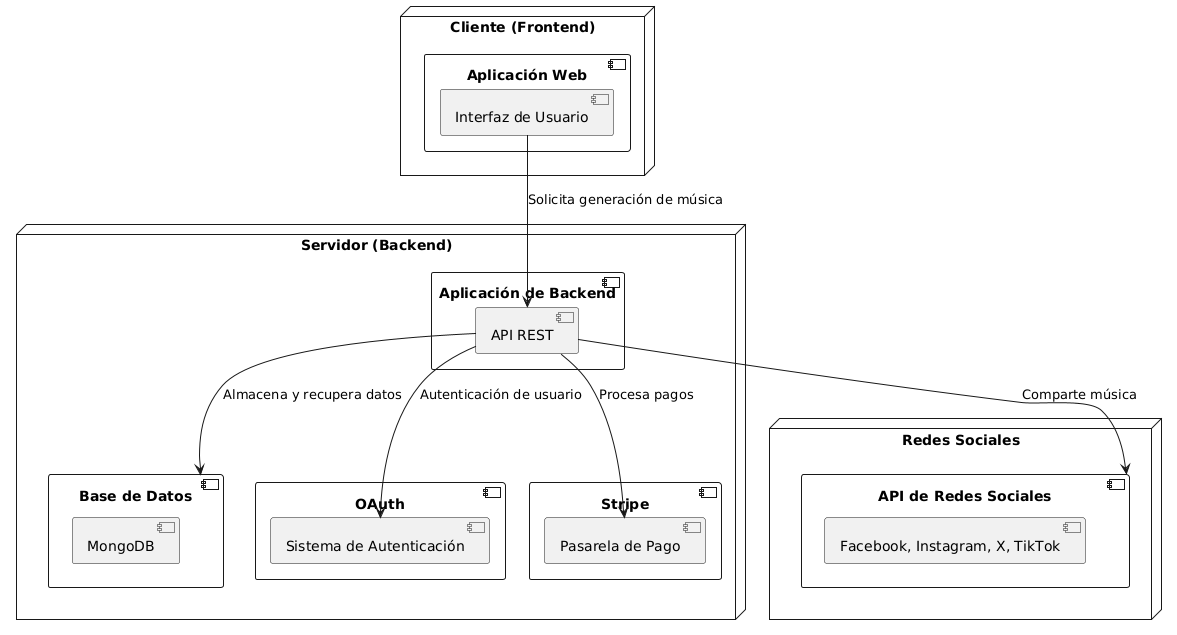

The diagram above was rendered by PlantUML. Its source (embedded in the PNG):
@startuml
node "Cliente (Frontend)" {
    component "Aplicación Web" {
        [Interfaz de Usuario]
    }
}

node "Servidor (Backend)" {
    component "Aplicación de Backend" {
        [API REST]
    }
    component "Base de Datos" {
        [MongoDB]
    }
    component "OAuth" {
        [Sistema de Autenticación]
    }
    component "Stripe" {
        [Pasarela de Pago]
    }
}

node "Redes Sociales" {
    component "API de Redes Sociales" {
        [Facebook, Instagram, X, TikTok]
    }
}

[Interfaz de Usuario] --> [API REST]: Solicita generación de música
[API REST] --> [Base de Datos]: Almacena y recupera datos
[API REST] --> [Sistema de Autenticación]: Autenticación de usuario
[API REST] --> [Pasarela de Pago]: Procesa pagos
[API REST] --> [API de Redes Sociales]: Comparte música
@enduml